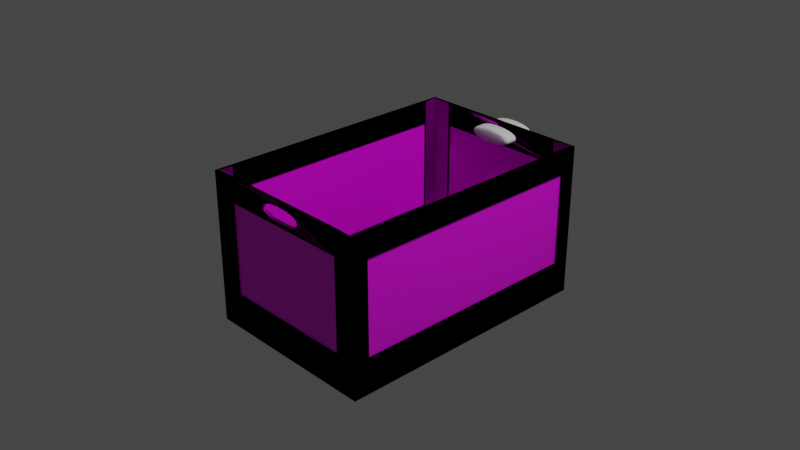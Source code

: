 # Source: box.blend  (saved by Blender 2.83.18; exported with 4.5.12 LTS)
import bpy
from mathutils import Matrix  # noqa: F401  (used for matrix-valued properties, if any)

bpy.ops.wm.read_factory_settings(use_empty=True)
scene = bpy.context.scene
scene.name = 'Scene'

# ---- collections
col_collection = bpy.data.collections.new('Collection'); scene.collection.children.link(col_collection)

# ---- images (referenced by path relative to the original .blend; pixels are not part of the script)
import os
ASSET_DIR = os.environ.get("B2B_ASSET_DIR", "")  # directory of the original .blend (textures are referenced by path, not embedded)
HERE = os.path.dirname(os.path.abspath(__file__))  # packed textures are extracted next to this script under _unpacked/

def load_image(name, relpath, width, height, colorspace="sRGB"):
    """Load a texture the original file referenced (path relative to the .blend, or extracted next to this script)."""
    p = next((c for c in (os.path.join(HERE, relpath), os.path.join(ASSET_DIR, relpath)) if relpath and os.path.exists(c)), "")
    if p:
        img = bpy.data.images.load(p, check_existing=True)
        img.name = name
    else:  # same state as the original file: an image datablock whose file is absent (Cycles renders it pink)
        img = bpy.data.images.new(name, width, height)
        img.source = "FILE"
        img.filepath = "//" + (relpath or name)
    img.colorspace_settings.name = colorspace
    return img
img_texturescom_plastic_scratched_1k_albedo_tif = load_image('TexturesCom_Plastic_Scratched_1K_albedo.tif', 'TexturesCom_Plastic_Scratched_1K_albedo.tif', 1024, 1024, 'sRGB')
img_texturescom_plastic_scratched_1k_normal_tif = load_image('TexturesCom_Plastic_Scratched_1K_normal.tif', 'TexturesCom_Plastic_Scratched_1K_normal.tif', 1024, 1024, 'sRGB')
img_texturescom_plastic_scratched_1k_roughness_tif = load_image('TexturesCom_Plastic_Scratched_1K_roughness.tif', 'TexturesCom_Plastic_Scratched_1K_roughness.tif', 1024, 1024, 'sRGB')
img_lattice_png = load_image('lattice.png', 'lattice.png', 1024, 1024, 'sRGB')

# ---- materials (node trees are filled in below, after node groups)
mat_material = bpy.data.materials.new('Material')
mat_material.alpha_threshold = 0.0
mat_material.use_transparent_shadow = False
mat_material.line_color = (0.0, 0.0, 0.0, 1.0)
mat_material_001 = bpy.data.materials.new('Material.001')
mat_material_001.surface_render_method = 'BLENDED'
mat_material_001.blend_method = 'BLEND'
mat_material_001.use_transparent_shadow = False

# ---- node groups
ng_auto_smooth = bpy.data.node_groups.new('Auto Smooth', 'GeometryNodeTree')
_s = ng_auto_smooth.interface.new_socket(name='Geometry', in_out='OUTPUT', socket_type='NodeSocketGeometry')
_s = ng_auto_smooth.interface.new_socket(name='Geometry', in_out='INPUT', socket_type='NodeSocketGeometry')
_s = ng_auto_smooth.interface.new_socket(name='Angle', in_out='INPUT', socket_type='NodeSocketFloat')
_s.subtype = 'ANGLE'
_s.min_value = 0.0
_s.max_value = 3.142
ng_auto_smooth.is_modifier = True
_N = ng_auto_smooth.nodes; _L = ng_auto_smooth.links
n0 = _N.new('NodeGroupOutput'); n0.name = 'Group Output'; n0.location = (480, -100)
n1 = _N.new('NodeGroupInput'); n1.name = 'Group Input'; n1.location = (-420, -300)
n2 = _N.new('NodeGroupInput'); n2.name = 'Group Input.001'; n2.location = (-60, -100)
n3 = _N.new('GeometryNodeSetShadeSmooth'); n3.name = 'Set Shade Smooth'; n3.location = (120, -100)
n3.domain = 'EDGE'
n4 = _N.new('GeometryNodeSetShadeSmooth'); n4.name = 'Set Shade Smooth.001'; n4.location = (300, -100)
n5 = _N.new('GeometryNodeInputMeshEdgeAngle'); n5.name = 'Edge Angle'; n5.location = (-420, -220)
n6 = _N.new('GeometryNodeInputEdgeSmooth'); n6.name = 'Is Edge Smooth'; n6.location = (-60, -160)
n7 = _N.new('GeometryNodeInputShadeSmooth'); n7.name = 'Is Face Smooth'; n7.location = (-240, -340)
n8 = _N.new('FunctionNodeBooleanMath'); n8.name = 'Boolean Math'; n8.location = (-60, -220)
n9 = _N.new('FunctionNodeCompare'); n9.name = 'Compare'; n9.location = (-240, -180)
n9.operation = 'LESS_EQUAL'
_L.new(n5.outputs[0], n9.inputs[0])
_L.new(n4.outputs[0], n0.inputs[0])
_L.new(n1.outputs[1], n9.inputs[1])
_L.new(n9.outputs[0], n8.inputs[0])
_L.new(n7.outputs[0], n8.inputs[1])
_L.new(n2.outputs[0], n3.inputs[0])
_L.new(n6.outputs[0], n3.inputs[1])
_L.new(n3.outputs[0], n4.inputs[0])
_L.new(n8.outputs[0], n3.inputs[2])
n0.is_active_output = True

# ---- material node trees
mat_material.use_nodes = True; mat_material.node_tree.nodes.clear()
_N = mat_material.node_tree.nodes; _L = mat_material.node_tree.links
n0 = _N.new('ShaderNodeOutputMaterial'); n0.name = 'Material Output'; n0.location = (300, 300)
n1 = _N.new('ShaderNodeTexImage'); n1.name = 'Image Texture.002'; n1.location = (-413, 229)
n1.hide = True
n1.image = img_texturescom_plastic_scratched_1k_albedo_tif
n2 = _N.new('ShaderNodeNormalMap'); n2.name = 'Normal Map'; n2.location = (-214, -174)
n2.inputs[0].default_value = 0.9
n3 = _N.new('ShaderNodeTexImage'); n3.name = 'Image Texture'; n3.location = (-522, -132)
n3.image = img_texturescom_plastic_scratched_1k_normal_tif
n4 = _N.new('ShaderNodeBsdfPrincipled'); n4.name = 'Principled BSDF'; n4.location = (10, 300)
n4.distribution = 'GGX'
n4.subsurface_method = 'BURLEY'
n4.inputs[3].default_value = 1.45
n4.inputs[27].default_value = (0.0, 0.0, 0.0, 1.0)
n4.inputs[28].default_value = 1.0
n5 = _N.new('ShaderNodeTexImage'); n5.name = 'Image Texture.001'; n5.location = (-370, 46)
n5.hide = True
n5.image = img_texturescom_plastic_scratched_1k_roughness_tif
_L.new(n4.outputs[0], n0.inputs[0])
_L.new(n1.outputs[0], n4.inputs[0])
_L.new(n3.outputs[0], n2.inputs[1])
_L.new(n2.outputs[0], n4.inputs[5])
_L.new(n5.outputs[0], n4.inputs[13])
_L.new(n5.outputs[0], n4.inputs[2])
n0.is_active_output = True
mat_material_001.use_nodes = True; mat_material_001.node_tree.nodes.clear()
_N = mat_material_001.node_tree.nodes; _L = mat_material_001.node_tree.links
n0 = _N.new('ShaderNodeBsdfTransparent'); n0.name = 'Transparent BSDF'; n0.location = (-128, 479)
n1 = _N.new('ShaderNodeBsdfPrincipled'); n1.name = 'Principled BSDF'; n1.location = (10, 300)
n1.distribution = 'GGX'
n1.subsurface_method = 'BURLEY'
n1.inputs[3].default_value = 1.45
n1.inputs[27].default_value = (0.0, 0.0, 0.0, 1.0)
n1.inputs[28].default_value = 1.0
n2 = _N.new('ShaderNodeOutputMaterial'); n2.name = 'Material Output'; n2.location = (382, 419)
n3 = _N.new('ShaderNodeMixShader'); n3.name = 'Mix Shader'; n3.location = (199, 465)
n4 = _N.new('ShaderNodeTexImage'); n4.name = 'Image Texture'; n4.location = (-349, 318)
n4.image = img_lattice_png
n5 = _N.new('ShaderNodeMapping'); n5.name = 'Mapping'; n5.location = (-589, 300)
n5.inputs[3].default_value = (4.0, 4.0, 4.0)
n6 = _N.new('ShaderNodeTexCoord'); n6.name = 'Texture Coordinate'; n6.location = (-765, 304)
_L.new(n4.outputs[0], n1.inputs[0])
_L.new(n0.outputs[0], n3.inputs[1])
_L.new(n1.outputs[0], n3.inputs[2])
_L.new(n3.outputs[0], n2.inputs[0])
_L.new(n4.outputs[1], n3.inputs[0])
_L.new(n6.outputs[2], n5.inputs[0])
_L.new(n5.outputs[0], n4.inputs[0])
n2.is_active_output = True

# ---- world
world_world = bpy.data.worlds.new('World'); scene.world = world_world
world_world.use_nodes = True; world_world.node_tree.nodes.clear()
_N = world_world.node_tree.nodes; _L = world_world.node_tree.links
n0 = _N.new('ShaderNodeOutputWorld'); n0.name = 'World Output'; n0.location = (300, 300)
n1 = _N.new('ShaderNodeBackground'); n1.name = 'Background'; n1.location = (10, 300)
n1.inputs[0].default_value = (0.05088, 0.05088, 0.05088, 1.0)
_L.new(n1.outputs[0], n0.inputs[0])
n0.is_active_output = True
world_world.color = (0.05088, 0.05088, 0.05088)
world_world.use_sun_shadow = False
world_world.sun_shadow_jitter_overblur = 0.0

# ---- cameras
cam_camera = bpy.data.cameras.new('Camera')
cam_camera.clip_end = 100.0
cam_camera.ortho_scale = 7.314

# ---- lights
light_light = bpy.data.lights.new('Light', 'POINT')
light_light.transmission_factor = 0.0
light_light.energy = 1000.0
light_light.shadow_soft_size = 0.1
light_light.shadow_maximum_resolution = 0.006
light_light.use_absolute_resolution = True

# ---- meshes
me_cube = bpy.data.meshes.new('Cube')
me_cube.from_pydata([(1.0, 1.495, 0.6693), (1.0, 1.495, -1.0), (-1.0, 1.495, 0.6693), (-1.0, 1.495, -1.0), (1.0, 1.495, -0.6132), (-1.0, 1.495, -0.6132), (0.0, 1.495, -1.0), (0.0, 1.495, 0.6693), (0.0, 1.495, -0.6132), (-1.0, 1.315, 0.6693), (1.0, 1.315, -1.0), (-1.0, 1.315, -1.0), (1.0, 1.315, 0.6693), (1.0, 1.315, -0.6132), (-1.0, 1.315, -0.6132), (0.0, 1.315, -1.0), (1.0, 1.495, 0.4096), (-1.0, 1.495, 0.4096), (0.0, 1.495, 0.4096), (1.0, 1.315, 0.4096), (-1.0, 1.315, 0.4096), (0.7611, 1.495, 0.6693), (0.7611, 1.495, -0.6132), (0.7611, 1.495, -1.0), (0.7611, 1.315, -1.0), (0.7611, 1.495, 0.4096), (-0.7419, 1.495, -1.0), (-0.7419, 1.495, 0.6693), (-0.7419, 1.495, -0.6132), (-0.7419, 1.315, -1.0), (-0.7419, 1.495, 0.4096), (0.9717, 1.467, 0.6693), (0.9769, 1.472, -0.9769), (-0.9717, 1.467, 0.6693), (-0.9769, 1.472, -0.9769), (0.9717, 1.467, -0.6132), (-0.9717, 1.467, -0.6132), (0.0, 1.467, -0.9717), (0.0, 1.455, 0.6693), (0.0, 1.455, -0.6132), (-0.96, 1.315, 0.6693), (0.9717, 1.315, -0.9717), (-0.9717, 1.315, -0.9717), (0.96, 1.315, 0.6693), (0.96, 1.315, -0.6132), (-0.96, 1.315, -0.6132), (0.0, 1.315, -0.96), (0.9717, 1.467, 0.4096), (-0.9717, 1.467, 0.4096), (0.0, 1.455, 0.4096), (0.96, 1.315, 0.4096), (-0.96, 1.315, 0.4096), (0.7611, 1.455, 0.6693), (0.7611, 1.455, -0.6132), (0.7611, 1.467, -0.9717), (0.7611, 1.315, -0.96), (0.7611, 1.455, 0.4096), (-0.7419, 1.467, -0.9717), (-0.7419, 1.455, 0.6693), (-0.7419, 1.455, -0.6132), (-0.7419, 1.315, -0.96), (-0.7419, 1.455, 0.4096), (0.2377, 1.495, 0.5641), (0.2377, 1.455, 0.5641), (0.2525, 1.495, 0.5333), (0.2525, 1.455, 0.5333), (0.2377, 1.495, 0.5026), (0.2377, 1.455, 0.5026), (0.189, 1.495, 0.5902), (0.189, 1.455, 0.5902), (0.189, 1.495, 0.4765), (0.189, 1.455, 0.4765), (0.1046, 1.495, 0.4591), (0.1046, 1.455, 0.4591), (0.1046, 1.495, 0.6076), (0.1046, 1.455, 0.6076), (1.441e-08, 1.495, 0.4529), (1.139e-08, 1.455, 0.4529), (-1.524e-08, 1.495, 0.6138), (-1.87e-08, 1.455, 0.6138), (-0.1046, 1.495, 0.6076), (-0.1046, 1.455, 0.6076), (-0.1046, 1.495, 0.4591), (-0.1046, 1.455, 0.4591), (-0.189, 1.495, 0.4765), (-0.189, 1.455, 0.4765), (-0.189, 1.495, 0.5902), (-0.189, 1.455, 0.5902), (-0.2377, 1.495, 0.5641), (-0.2377, 1.455, 0.5641), (-0.2525, 1.495, 0.5333), (-0.2525, 1.455, 0.5333), (-0.2377, 1.495, 0.5026), (-0.2377, 1.455, 0.5026), (1.0, -1.495, 0.6693), (1.0, -1.495, -1.0), (-1.0, -1.495, 0.6693), (-1.0, -1.495, -1.0), (-1.0, 0.0, -1.0), (1.0, 0.0, 0.6693), (-1.0, 0.0, 0.6693), (1.0, 0.0, -1.0), (1.0, -1.495, -0.6132), (-1.0, -1.495, -0.6132), (1.0, 0.0, -0.6132), (-1.0, 0.0, -0.6132), (0.0, -1.495, -1.0), (0.0, -1.495, 0.6693), (0.0, 0.0, -1.0), (0.0, -1.495, -0.6132), (-1.0, -1.315, 0.6693), (1.0, -1.315, -1.0), (-1.0, -1.315, -1.0), (1.0, -1.315, 0.6693), (1.0, -1.315, -0.6132), (-1.0, -1.315, -0.6132), (0.0, -1.315, -1.0), (1.0, -1.495, 0.4096), (-1.0, -1.495, 0.4096), (1.0, 0.0, 0.4096), (-1.0, 0.0, 0.4096), (0.0, -1.495, 0.4096), (1.0, -1.315, 0.4096), (-1.0, -1.315, 0.4096), (0.7611, -1.495, 0.6693), (0.7611, -1.495, -0.6132), (0.7611, -1.495, -1.0), (0.7611, 0.0, -1.0), (0.7611, -1.315, -1.0), (0.7611, -1.495, 0.4096), (-0.7419, -1.495, -1.0), (-0.7419, 0.0, -1.0), (-0.7419, -1.495, 0.6693), (-0.7419, -1.495, -0.6132), (-0.7419, -1.315, -1.0), (-0.7419, -1.495, 0.4096), (0.9717, -1.467, 0.6693), (0.9769, -1.472, -0.9769), (-0.9717, -1.467, 0.6693), (-0.9769, -1.472, -0.9769), (-0.9717, 0.0, -0.9717), (0.96, 0.0, 0.6693), (-0.96, 0.0, 0.6693), (0.9717, 0.0, -0.9717), (0.9717, -1.467, -0.6132), (-0.9717, -1.467, -0.6132), (0.96, 0.0, -0.6132), (-0.96, 0.0, -0.6132), (0.0, -1.467, -0.9717), (0.0, -1.455, 0.6693), (0.0, 0.0, -0.96), (0.0, -1.455, -0.6132), (-0.96, -1.315, 0.6693), (0.9717, -1.315, -0.9717), (-0.9717, -1.315, -0.9717), (0.96, -1.315, 0.6693), (0.96, -1.315, -0.6132), (-0.96, -1.315, -0.6132), (0.0, -1.315, -0.96), (0.9717, -1.467, 0.4096), (-0.9717, -1.467, 0.4096), (0.96, 0.0, 0.4096), (-0.96, 0.0, 0.4096), (0.0, -1.455, 0.4096), (0.96, -1.315, 0.4096), (-0.96, -1.315, 0.4096), (0.7611, -1.455, 0.6693), (0.7611, -1.455, -0.6132), (0.7611, -1.467, -0.9717), (0.7611, 0.0, -0.96), (0.7611, -1.315, -0.96), (0.7611, -1.455, 0.4096), (-0.7419, -1.467, -0.9717), (-0.7419, 0.0, -0.96), (-0.7419, -1.455, 0.6693), (-0.7419, -1.455, -0.6132), (-0.7419, -1.315, -0.96), (-0.7419, -1.455, 0.4096), (0.2377, -1.495, 0.5641), (0.2377, -1.455, 0.5641), (0.2525, -1.495, 0.5333), (0.2525, -1.455, 0.5333), (0.2377, -1.495, 0.5026), (0.2377, -1.455, 0.5026), (0.189, -1.495, 0.5902), (0.189, -1.455, 0.5902), (0.189, -1.495, 0.4765), (0.189, -1.455, 0.4765), (0.1046, -1.495, 0.4591), (0.1046, -1.455, 0.4591), (0.1046, -1.495, 0.6076), (0.1046, -1.455, 0.6076), (1.441e-08, -1.495, 0.4529), (1.139e-08, -1.455, 0.4529), (-1.524e-08, -1.495, 0.6138), (-1.87e-08, -1.455, 0.6138), (-0.1046, -1.495, 0.6076), (-0.1046, -1.455, 0.6076), (-0.1046, -1.495, 0.4591), (-0.1046, -1.455, 0.4591), (-0.189, -1.495, 0.4765), (-0.189, -1.455, 0.4765), (-0.189, -1.495, 0.5902), (-0.189, -1.455, 0.5902), (-0.2377, -1.495, 0.5641), (-0.2377, -1.455, 0.5641), (-0.2525, -1.495, 0.5333), (-0.2525, -1.455, 0.5333), (-0.2377, -1.495, 0.5026), (-0.2377, -1.455, 0.5026)], [], [(20, 9, 2, 17), (25, 21, 0, 16), (19, 12, 99, 119), (24, 10, 101, 127), (10, 13, 104, 101), (23, 22, 4, 1), (11, 14, 5, 3), (26, 28, 8, 6), (29, 15, 108, 131), (30, 27, 7, 78, 80, 86, 88, 90, 92, 84, 82, 76, 18), (26, 6, 15, 29), (98, 105, 14, 11), (1, 4, 13, 10), (23, 1, 10, 24), (16, 0, 12, 19), (120, 100, 9, 20), (4, 16, 19, 13), (22, 25, 16, 4), (14, 20, 17, 5), (6, 23, 24, 15), (6, 8, 22, 23), (15, 24, 127, 108), (18, 76, 72, 70, 66, 64, 62, 68, 74, 78, 7, 21, 25), (5, 17, 30, 28), (3, 26, 29, 11), (17, 2, 27, 30), (11, 29, 131, 98), (3, 5, 28, 26), (51, 48, 33, 40), (56, 47, 31, 52), (50, 161, 141, 43), (55, 169, 143, 41), (41, 143, 146, 44), (54, 32, 35, 53), (42, 34, 36, 45), (57, 37, 39, 59), (60, 173, 150, 46), (61, 49, 77, 83, 85, 93, 91, 89, 87, 81, 79, 38, 58), (57, 60, 46, 37), (140, 42, 45, 147), (32, 41, 44, 35), (54, 55, 41, 32), (47, 50, 43, 31), (162, 51, 40, 142), (35, 44, 50, 47), (53, 35, 47, 56), (45, 36, 48, 51), (37, 46, 55, 54), (37, 54, 53, 39), (46, 150, 169, 55), (49, 56, 52, 38, 79, 75, 69, 63, 65, 67, 71, 73, 77), (36, 59, 61, 48), (34, 42, 60, 57), (48, 61, 58, 33), (42, 140, 173, 60), (34, 57, 59, 36), (2, 9, 40, 33), (0, 21, 52, 31), (99, 12, 43, 141), (21, 7, 38, 52), (104, 13, 44, 146), (7, 27, 58, 38), (8, 28, 59, 39), (9, 100, 142, 40), (12, 0, 31, 43), (14, 105, 147, 45), (13, 19, 50, 44), (20, 14, 45, 51), (120, 20, 51, 162), (30, 18, 49, 61), (19, 119, 161, 50), (22, 8, 39, 53), (18, 25, 56, 49), (25, 22, 53, 56), (27, 2, 33, 58), (28, 30, 61, 59), (75, 74, 68, 69), (87, 86, 80, 81), (83, 82, 84, 85), (89, 88, 86, 87), (77, 76, 82, 83), (71, 70, 72, 73), (67, 66, 70, 71), (85, 84, 92, 93), (91, 90, 88, 89), (73, 72, 76, 77), (79, 78, 74, 75), (93, 92, 90, 91), (63, 62, 64, 65), (65, 64, 66, 67), (81, 80, 78, 79), (69, 68, 62, 63), (123, 118, 96, 110), (129, 117, 94, 124), (122, 119, 99, 113), (128, 127, 101, 111), (111, 101, 104, 114), (126, 95, 102, 125), (112, 97, 103, 115), (130, 106, 109, 133), (134, 131, 108, 116), (135, 121, 192, 198, 200, 208, 206, 204, 202, 196, 194, 107, 132), (130, 134, 116, 106), (98, 112, 115, 105), (95, 111, 114, 102), (126, 128, 111, 95), (117, 122, 113, 94), (120, 123, 110, 100), (102, 114, 122, 117), (125, 102, 117, 129), (115, 103, 118, 123), (106, 116, 128, 126), (106, 126, 125, 109), (116, 108, 127, 128), (121, 129, 124, 107, 194, 190, 184, 178, 180, 182, 186, 188, 192), (103, 133, 135, 118), (97, 112, 134, 130), (118, 135, 132, 96), (112, 98, 131, 134), (97, 130, 133, 103), (165, 152, 138, 160), (171, 166, 136, 159), (164, 155, 141, 161), (170, 153, 143, 169), (153, 156, 146, 143), (168, 167, 144, 137), (154, 157, 145, 139), (172, 175, 151, 148), (176, 158, 150, 173), (177, 174, 149, 195, 197, 203, 205, 207, 209, 201, 199, 193, 163), (172, 148, 158, 176), (140, 147, 157, 154), (137, 144, 156, 153), (168, 137, 153, 170), (159, 136, 155, 164), (162, 142, 152, 165), (144, 159, 164, 156), (167, 171, 159, 144), (157, 165, 160, 145), (148, 168, 170, 158), (148, 151, 167, 168), (158, 170, 169, 150), (163, 193, 189, 187, 183, 181, 179, 185, 191, 195, 149, 166, 171), (145, 160, 177, 175), (139, 172, 176, 154), (160, 138, 174, 177), (154, 176, 173, 140), (139, 145, 175, 172), (96, 138, 152, 110), (94, 136, 166, 124), (99, 141, 155, 113), (101, 143, 146, 104), (98, 140, 173, 131), (105, 147, 140, 98), (124, 166, 149, 107), (104, 146, 156, 114), (107, 149, 174, 132), (108, 150, 169, 127), (109, 151, 175, 133), (110, 152, 142, 100), (113, 155, 136, 94), (115, 157, 147, 105), (114, 156, 164, 122), (123, 165, 157, 115), (119, 161, 141, 99), (100, 142, 162, 120), (120, 162, 165, 123), (135, 177, 163, 121), (122, 164, 161, 119), (125, 167, 151, 109), (127, 169, 143, 101), (121, 163, 171, 129), (129, 171, 167, 125), (131, 173, 150, 108), (132, 174, 138, 96), (133, 175, 177, 135), (191, 185, 184, 190), (203, 197, 196, 202), (199, 201, 200, 198), (205, 203, 202, 204), (193, 199, 198, 192), (187, 189, 188, 186), (183, 187, 186, 182), (201, 209, 208, 200), (207, 205, 204, 206), (189, 193, 192, 188), (195, 191, 190, 194), (209, 207, 206, 208), (179, 181, 180, 178), (181, 183, 182, 180), (197, 195, 194, 196), (185, 179, 178, 184)])
me_cube.polygons.foreach_set('use_smooth', [True] * 192)
_uv = me_cube.uv_layers.new(name='UVMap')
_uv.uv.foreach_set('vector', [0.54, 0.02281, 0.5071, 0.02281, 0.5071, 1.511e-08, 0.54, 1.511e-08, 0.8974, 0.5965, 0.9303, 0.5965, 0.9303, 0.6268, 0.8974, 0.6268, 0.54, 0.7354, 0.5071, 0.7354, 0.5071, 0.5686, 0.54, 0.5686, 0.2233, 0.02281, 0.2535, 0.02281, 0.2535, 0.1895, 0.2233, 0.1895, 0.7187, 0.7354, 0.6696, 0.7354, 0.6696, 0.5686, 0.7187, 0.5686, 0.7187, 0.5965, 0.7677, 0.5965, 0.7677, 0.6268, 0.7187, 0.6268, 0.7187, 0.02281, 0.6696, 0.02281, 0.6696, 1.511e-08, 0.7187, 0.0, 0.7187, 0.406, 0.7677, 0.406, 0.7677, 0.5, 0.7187, 0.5, 0.03272, 0.02281, 0.1268, 0.02281, 0.1268, 0.1895, 0.03272, 0.1895, 0.8974, 0.406, 0.9303, 0.406, 0.9303, 0.5, 0.9233, 0.5, 0.9225, 0.4867, 0.9203, 0.476, 0.917, 0.4699, 0.9131, 0.468, 0.9092, 0.4699, 0.9058, 0.476, 0.9036, 0.4867, 0.9029, 0.5, 0.8974, 0.5, 0.03272, 7.556e-08, 0.1268, 4.534e-08, 0.1268, 0.02281, 0.03272, 0.02281, 0.7187, 0.1895, 0.6696, 0.1895, 0.6696, 0.02281, 0.7187, 0.02281, 0.7187, 0.7582, 0.6696, 0.7582, 0.6696, 0.7354, 0.7187, 0.7354, 0.2233, 1.511e-08, 0.2535, 0.0, 0.2535, 0.02281, 0.2233, 0.02281, 0.54, 0.7582, 0.5071, 0.7582, 0.5071, 0.7354, 0.54, 0.7354, 0.54, 0.1895, 0.5071, 0.1895, 0.5071, 0.02281, 0.54, 0.02281, 0.6696, 0.7582, 0.54, 0.7582, 0.54, 0.7354, 0.6696, 0.7354, 0.7677, 0.5965, 0.8974, 0.5965, 0.8974, 0.6268, 0.7677, 0.6268, 0.6696, 0.02281, 0.54, 0.02281, 0.54, 1.511e-08, 0.6696, 1.511e-08, 0.1268, 4.534e-08, 0.2233, 1.511e-08, 0.2233, 0.02281, 0.1268, 0.02281, 0.7187, 0.5, 0.7677, 0.5, 0.7677, 0.5965, 0.7187, 0.5965, 0.1268, 0.02281, 0.2233, 0.02281, 0.2233, 0.1895, 0.1268, 0.1895, 0.8974, 0.5, 0.9029, 0.5, 0.9036, 0.5133, 0.9058, 0.524, 0.9092, 0.5301, 0.9131, 0.532, 0.917, 0.5301, 0.9203, 0.524, 0.9225, 0.5133, 0.9233, 0.5, 0.9303, 0.5, 0.9303, 0.5965, 0.8974, 0.5965, 0.7677, 0.3732, 0.8974, 0.3732, 0.8974, 0.406, 0.7677, 0.406, 0.0, 9.067e-08, 0.03272, 7.556e-08, 0.03272, 0.02281, 1.511e-08, 0.02281, 0.8974, 0.3732, 0.9303, 0.3732, 0.9303, 0.406, 0.8974, 0.406, 1.511e-08, 0.02281, 0.03272, 0.02281, 0.03272, 0.1895, 6.045e-08, 0.1895, 0.7187, 0.3732, 0.7677, 0.3732, 0.7677, 0.406, 0.7187, 0.406, 0.7516, 0.3533, 0.7516, 0.3726, 0.7187, 0.3726, 0.7187, 0.3533, 0.03292, 0.9726, 0.03292, 0.9993, 7.563e-06, 0.9993, 3.778e-08, 0.9726, 0.3313, 0.399, 0.3313, 0.5657, 0.2984, 0.5657, 0.2984, 0.399, 0.2203, 0.7324, 0.2203, 0.5657, 0.247, 0.5657, 0.247, 0.7324, 0.5064, 0.399, 0.5064, 0.5657, 0.461, 0.5657, 0.461, 0.399, 0.208, 0.9726, 0.2087, 1.0, 0.1626, 0.9993, 0.1626, 0.9726, 0.9267, 0.3533, 0.9274, 0.3732, 0.8813, 0.3726, 0.8813, 0.3533, 0.208, 0.7821, 0.208, 0.8762, 0.1626, 0.8762, 0.1626, 0.7821, 0.0298, 0.7324, 0.0298, 0.5657, 0.1238, 0.5657, 0.1238, 0.7324, 0.03292, 0.7821, 0.03292, 0.8762, 0.02743, 0.8762, 0.02664, 0.8629, 0.02445, 0.8522, 0.02113, 0.846, 0.01724, 0.8441, 0.01334, 0.846, 0.01003, 0.8522, 0.007826, 0.8629, 0.007039, 0.8762, 1.511e-08, 0.8762, 0.0, 0.7821, 0.0298, 0.7517, 0.0298, 0.7324, 0.1238, 0.7324, 0.1238, 0.7517, 0.9267, 0.1866, 0.9267, 0.3533, 0.8813, 0.3533, 0.8813, 0.1866, 0.5071, 0.3791, 0.5064, 0.399, 0.461, 0.399, 0.461, 0.3797, 0.2203, 0.7517, 0.2203, 0.7324, 0.247, 0.7324, 0.2477, 0.7523, 0.3313, 0.3797, 0.3313, 0.399, 0.2984, 0.399, 0.2984, 0.3797, 0.7516, 0.1866, 0.7516, 0.3533, 0.7187, 0.3533, 0.7187, 0.1866, 0.461, 0.3797, 0.461, 0.399, 0.3313, 0.399, 0.3313, 0.3797, 0.1626, 0.9726, 0.1626, 0.9993, 0.03292, 0.9993, 0.03292, 0.9726, 0.8813, 0.3533, 0.8813, 0.3726, 0.7516, 0.3726, 0.7516, 0.3533, 0.1238, 0.7517, 0.1238, 0.7324, 0.2203, 0.7324, 0.2203, 0.7517, 0.208, 0.8762, 0.208, 0.9726, 0.1626, 0.9726, 0.1626, 0.8762, 0.1238, 0.7324, 0.1238, 0.5657, 0.2203, 0.5657, 0.2203, 0.7324, 0.03292, 0.8762, 0.03292, 0.9726, 3.778e-08, 0.9726, 1.511e-08, 0.8762, 0.007039, 0.8762, 0.007826, 0.8894, 0.01003, 0.9001, 0.01334, 0.9063, 0.01724, 0.9082, 0.02113, 0.9063, 0.02445, 0.9001, 0.02664, 0.8894, 0.02743, 0.8762, 0.1626, 0.753, 0.1626, 0.7821, 0.03292, 0.7821, 0.03292, 0.753, 3.778e-08, 0.7523, 0.0006577, 0.7324, 0.0298, 0.7324, 0.0298, 0.7517, 0.03292, 0.753, 0.03292, 0.7821, 0.0, 0.7821, 7.541e-06, 0.753, 0.0006577, 0.7324, 0.0006577, 0.5657, 0.0298, 0.5657, 0.0298, 0.7324, 0.2087, 0.7523, 0.208, 0.7821, 0.1626, 0.7821, 0.1626, 0.753, 0.2535, 0.3791, 0.2535, 0.3563, 0.2586, 0.3563, 0.2571, 0.3755, 0.5071, 0.3791, 0.4768, 0.3791, 0.4768, 0.374, 0.5035, 0.3755, 0.5071, 0.1895, 0.5071, 0.3563, 0.502, 0.3563, 0.502, 0.1895, 0.4768, 0.3791, 0.3803, 0.3791, 0.3803, 0.374, 0.4768, 0.374, 0.9375, 0.1667, 0.9375, 0.3335, 0.9324, 0.3335, 0.9324, 0.1667, 0.3803, 0.3791, 0.2863, 0.3791, 0.2863, 0.374, 0.3803, 0.374, 0.4275, 0.8488, 0.4275, 0.9429, 0.4225, 0.9429, 0.4225, 0.8488, 0.2535, 0.3563, 0.2535, 0.1895, 0.2586, 0.1895, 0.2586, 0.3563, 0.5071, 0.3563, 0.5071, 0.3791, 0.5035, 0.3755, 0.502, 0.3563, 0.9354, 0.7067, 0.9354, 0.54, 0.9404, 0.54, 0.9404, 0.7067, 0.463, 0.882, 0.463, 0.7523, 0.4681, 0.7523, 0.4681, 0.882, 0.4529, 0.7523, 0.4529, 0.882, 0.4478, 0.882, 0.4478, 0.7523, 0.9354, 0.54, 0.9354, 0.7067, 0.9303, 0.7067, 0.9303, 0.54, 0.4225, 0.7523, 0.4225, 0.8464, 0.4174, 0.8464, 0.4174, 0.7523, 0.9324, 0.0, 0.9324, 0.1667, 0.9274, 0.1667, 0.9274, 0.0, 0.4275, 0.7523, 0.4275, 0.8488, 0.4225, 0.8488, 0.4225, 0.7523, 0.4225, 0.8464, 0.4225, 0.9429, 0.4174, 0.9429, 0.4174, 0.8464, 0.463, 0.7523, 0.463, 0.882, 0.458, 0.882, 0.458, 0.7523, 0.2863, 0.3791, 0.2535, 0.3791, 0.2571, 0.3755, 0.2863, 0.374, 0.4377, 0.882, 0.4377, 0.7523, 0.4427, 0.7523, 0.4427, 0.882, 0.2696, 0.6495, 0.2646, 0.6495, 0.2646, 0.6388, 0.2696, 0.6388, 0.2696, 0.6867, 0.2646, 0.6867, 0.2646, 0.676, 0.2696, 0.676, 0.2544, 0.6495, 0.2493, 0.6495, 0.2493, 0.6388, 0.2544, 0.6388, 0.2696, 0.6929, 0.2646, 0.6929, 0.2646, 0.6867, 0.2696, 0.6867, 0.2544, 0.6628, 0.2493, 0.6628, 0.2493, 0.6495, 0.2544, 0.6495, 0.2544, 0.6867, 0.2493, 0.6867, 0.2493, 0.676, 0.2544, 0.676, 0.2544, 0.6929, 0.2493, 0.6929, 0.2493, 0.6867, 0.2544, 0.6867, 0.2544, 0.6388, 0.2493, 0.6388, 0.2493, 0.6326, 0.2544, 0.6326, 0.2848, 0.6365, 0.2798, 0.6365, 0.2798, 0.6326, 0.2848, 0.6326, 0.2544, 0.676, 0.2493, 0.676, 0.2493, 0.6628, 0.2544, 0.6628, 0.2696, 0.6628, 0.2646, 0.6628, 0.2646, 0.6495, 0.2696, 0.6495, 0.2848, 0.6404, 0.2798, 0.6404, 0.2798, 0.6365, 0.2848, 0.6365, 0.2798, 0.6404, 0.2848, 0.6404, 0.2848, 0.6443, 0.2798, 0.6443, 0.2798, 0.6443, 0.2848, 0.6443, 0.2848, 0.6482, 0.2798, 0.6482, 0.2696, 0.676, 0.2646, 0.676, 0.2646, 0.6628, 0.2696, 0.6628, 0.2696, 0.6388, 0.2646, 0.6388, 0.2646, 0.6326, 0.2696, 0.6326, 0.54, 0.3563, 0.54, 0.3791, 0.5071, 0.3791, 0.5071, 0.3563, 0.8974, 0.657, 0.8974, 0.6268, 0.9303, 0.6268, 0.9303, 0.657, 0.54, 0.4019, 0.54, 0.5686, 0.5071, 0.5686, 0.5071, 0.4019, 0.2233, 0.3563, 0.2233, 0.1895, 0.2535, 0.1895, 0.2535, 0.3563, 0.7187, 0.4019, 0.7187, 0.5686, 0.6696, 0.5686, 0.6696, 0.4019, 0.7187, 0.657, 0.7187, 0.6268, 0.7677, 0.6268, 0.7677, 0.657, 0.7187, 0.3563, 0.7187, 0.3791, 0.6696, 0.3791, 0.6696, 0.3563, 0.7187, 0.8476, 0.7187, 0.7535, 0.7677, 0.7535, 0.7677, 0.8476, 0.03272, 0.3563, 0.03272, 0.1895, 0.1268, 0.1895, 0.1268, 0.3563, 0.8974, 0.8476, 0.8974, 0.7535, 0.9029, 0.7535, 0.9036, 0.7668, 0.9058, 0.7775, 0.9092, 0.7837, 0.9131, 0.7855, 0.917, 0.7837, 0.9203, 0.7775, 0.9225, 0.7668, 0.9233, 0.7535, 0.9303, 0.7535, 0.9303, 0.8476, 0.03272, 0.3791, 0.03272, 0.3563, 0.1268, 0.3563, 0.1268, 0.3791, 0.7187, 0.1895, 0.7187, 0.3563, 0.6696, 0.3563, 0.6696, 0.1895, 0.7187, 0.3791, 0.7187, 0.4019, 0.6696, 0.4019, 0.6696, 0.3791, 0.2233, 0.3791, 0.2233, 0.3563, 0.2535, 0.3563, 0.2535, 0.3791, 0.54, 0.3791, 0.54, 0.4019, 0.5071, 0.4019, 0.5071, 0.3791, 0.54, 0.1895, 0.54, 0.3563, 0.5071, 0.3563, 0.5071, 0.1895, 0.6696, 0.3791, 0.6696, 0.4019, 0.54, 0.4019, 0.54, 0.3791, 0.7677, 0.657, 0.7677, 0.6268, 0.8974, 0.6268, 0.8974, 0.657, 0.6696, 0.3563, 0.6696, 0.3791, 0.54, 0.3791, 0.54, 0.3563, 0.1268, 0.3791, 0.1268, 0.3563, 0.2233, 0.3563, 0.2233, 0.3791, 0.7187, 0.7535, 0.7187, 0.657, 0.7677, 0.657, 0.7677, 0.7535, 0.1268, 0.3563, 0.1268, 0.1895, 0.2233, 0.1895, 0.2233, 0.3563, 0.8974, 0.7535, 0.8974, 0.657, 0.9303, 0.657, 0.9303, 0.7535, 0.9233, 0.7535, 0.9225, 0.7403, 0.9203, 0.7296, 0.917, 0.7234, 0.9131, 0.7215, 0.9092, 0.7234, 0.9058, 0.7296, 0.9036, 0.7403, 0.9029, 0.7535, 0.7677, 0.8803, 0.7677, 0.8476, 0.8974, 0.8476, 0.8974, 0.8803, 1.058e-07, 0.3791, 9.823e-08, 0.3563, 0.03272, 0.3563, 0.03272, 0.3791, 0.8974, 0.8803, 0.8974, 0.8476, 0.9303, 0.8476, 0.9303, 0.8803, 9.823e-08, 0.3563, 6.045e-08, 0.1895, 0.03272, 0.1895, 0.03272, 0.3563, 0.7187, 0.8803, 0.7187, 0.8476, 0.7677, 0.8476, 0.7677, 0.8803, 0.7516, 0.01988, 0.7187, 0.01988, 0.7187, 0.0006579, 0.7516, 0.0006579, 0.2416, 0.7797, 0.2087, 0.7797, 0.2087, 0.753, 0.2416, 0.753, 0.3313, 0.7324, 0.2984, 0.7324, 0.2984, 0.5657, 0.3313, 0.5657, 0.2203, 0.399, 0.247, 0.399, 0.247, 0.5657, 0.2203, 0.5657, 0.5064, 0.7324, 0.461, 0.7324, 0.461, 0.5657, 0.5064, 0.5657, 0.4167, 0.7797, 0.3713, 0.7797, 0.3713, 0.753, 0.4174, 0.7523, 0.9267, 0.01988, 0.8813, 0.01988, 0.8813, 0.0006579, 0.9274, 0.0, 0.4167, 0.9702, 0.3713, 0.9702, 0.3713, 0.8762, 0.4167, 0.8762, 0.0298, 0.399, 0.1238, 0.399, 0.1238, 0.5657, 0.0298, 0.5657, 0.2416, 0.9702, 0.2087, 0.9702, 0.2087, 0.8762, 0.2157, 0.8762, 0.2165, 0.8894, 0.2187, 0.9001, 0.222, 0.9063, 0.2259, 0.9082, 0.2298, 0.9063, 0.2331, 0.9001, 0.2353, 0.8894, 0.2361, 0.8762, 0.2416, 0.8762, 0.0298, 0.3797, 0.1238, 0.3797, 0.1238, 0.399, 0.0298, 0.399, 0.9267, 0.1866, 0.8813, 0.1866, 0.8813, 0.01988, 0.9267, 0.01988, 0.5071, 0.7523, 0.461, 0.7517, 0.461, 0.7324, 0.5064, 0.7324, 0.2203, 0.3797, 0.2477, 0.3791, 0.247, 0.399, 0.2203, 0.399, 0.3313, 0.7517, 0.2984, 0.7517, 0.2984, 0.7324, 0.3313, 0.7324, 0.7516, 0.1866, 0.7187, 0.1866, 0.7187, 0.01988, 0.7516, 0.01988, 0.461, 0.7517, 0.3313, 0.7517, 0.3313, 0.7324, 0.461, 0.7324, 0.3713, 0.7797, 0.2416, 0.7797, 0.2416, 0.753, 0.3713, 0.753, 0.8813, 0.01988, 0.7516, 0.01988, 0.7516, 0.0006579, 0.8813, 0.0006579, 0.1238, 0.3797, 0.2203, 0.3797, 0.2203, 0.399, 0.1238, 0.399, 0.4167, 0.8762, 0.3713, 0.8762, 0.3713, 0.7797, 0.4167, 0.7797, 0.1238, 0.399, 0.2203, 0.399, 0.2203, 0.5657, 0.1238, 0.5657, 0.2416, 0.8762, 0.2361, 0.8762, 0.2353, 0.8629, 0.2331, 0.8522, 0.2298, 0.846, 0.2259, 0.8441, 0.222, 0.846, 0.2187, 0.8522, 0.2165, 0.8629, 0.2157, 0.8762, 0.2087, 0.8762, 0.2087, 0.7797, 0.2416, 0.7797, 0.3713, 0.9993, 0.2416, 0.9993, 0.2416, 0.9702, 0.3713, 0.9702, 0.0, 0.3791, 0.0298, 0.3797, 0.0298, 0.399, 0.0006577, 0.399, 0.2416, 0.9993, 0.2087, 0.9993, 0.2087, 0.9702, 0.2416, 0.9702, 0.0006577, 0.399, 0.0298, 0.399, 0.0298, 0.5657, 0.0006577, 0.5657, 0.4174, 1.0, 0.3713, 0.9993, 0.3713, 0.9702, 0.4167, 0.9702, 0.2535, 1.511e-08, 0.2571, 0.003585, 0.2586, 0.02281, 0.2535, 0.02281, 0.5071, 0.0, 0.5035, 0.003585, 0.4768, 0.005071, 0.4768, 1.511e-08, 0.5071, 0.1895, 0.502, 0.1895, 0.502, 0.02281, 0.5071, 0.02281, 0.2984, 0.3791, 0.2948, 0.3827, 0.2493, 0.3842, 0.2493, 0.3791, 0.2984, 0.6326, 0.2948, 0.629, 0.2933, 0.5999, 0.2984, 0.5999, 0.2493, 0.6326, 0.2493, 0.6276, 0.2948, 0.629, 0.2984, 0.6326, 0.4768, 1.511e-08, 0.4768, 0.005071, 0.3803, 0.005071, 0.3803, 1.511e-08, 0.9375, 0.1667, 0.9324, 0.1667, 0.9324, 0.0, 0.9375, 1.511e-08, 0.3803, 1.511e-08, 0.3803, 0.005071, 0.2863, 0.005071, 0.2863, 0.0, 0.2984, 0.5059, 0.2933, 0.5059, 0.2933, 0.4094, 0.2984, 0.4094, 0.9354, 0.8007, 0.9303, 0.8007, 0.9303, 0.7067, 0.9354, 0.7067, 0.2535, 0.02281, 0.2586, 0.02281, 0.2586, 0.1895, 0.2535, 0.1895, 0.5071, 0.02281, 0.502, 0.02281, 0.5035, 0.003585, 0.5071, 0.0, 0.9354, 0.3732, 0.9404, 0.3732, 0.9404, 0.54, 0.9354, 0.54, 0.4275, 0.7523, 0.4326, 0.7523, 0.4326, 0.882, 0.4275, 0.882, 0.4478, 0.882, 0.4427, 0.882, 0.4427, 0.7523, 0.4478, 0.7523, 0.2747, 0.6326, 0.2798, 0.6326, 0.2798, 0.6655, 0.2747, 0.6655, 0.2696, 0.6326, 0.2747, 0.6326, 0.2747, 0.6655, 0.2696, 0.6655, 0.9354, 0.54, 0.9303, 0.54, 0.9303, 0.3732, 0.9354, 0.3732, 0.9375, 0.0, 0.9426, 0.0, 0.9426, 0.09404, 0.9375, 0.09404, 0.9324, 0.3335, 0.9274, 0.3335, 0.9274, 0.1667, 0.9324, 0.1667, 0.9354, 0.8972, 0.9303, 0.8972, 0.9303, 0.8007, 0.9354, 0.8007, 0.2984, 0.4094, 0.2933, 0.4094, 0.2948, 0.3827, 0.2984, 0.3791, 0.9375, 0.09404, 0.9426, 0.09404, 0.9426, 0.1905, 0.9375, 0.1905, 0.4529, 0.7523, 0.458, 0.7523, 0.458, 0.882, 0.4529, 0.882, 0.2984, 0.5999, 0.2933, 0.5999, 0.2933, 0.5059, 0.2984, 0.5059, 0.2863, 0.0, 0.2863, 0.005071, 0.2571, 0.003585, 0.2535, 1.511e-08, 0.4377, 0.882, 0.4326, 0.882, 0.4326, 0.7523, 0.4377, 0.7523, 0.2646, 0.676, 0.2646, 0.6867, 0.2595, 0.6867, 0.2595, 0.676, 0.2646, 0.6388, 0.2646, 0.6495, 0.2595, 0.6495, 0.2595, 0.6388, 0.2544, 0.6495, 0.2544, 0.6388, 0.2595, 0.6388, 0.2595, 0.6495, 0.2646, 0.6326, 0.2646, 0.6388, 0.2595, 0.6388, 0.2595, 0.6326, 0.2544, 0.6628, 0.2544, 0.6495, 0.2595, 0.6495, 0.2595, 0.6628, 0.2544, 0.6867, 0.2544, 0.676, 0.2595, 0.676, 0.2595, 0.6867, 0.2544, 0.6929, 0.2544, 0.6867, 0.2595, 0.6867, 0.2595, 0.6929, 0.2544, 0.6388, 0.2544, 0.6326, 0.2595, 0.6326, 0.2595, 0.6388, 0.2848, 0.6365, 0.2848, 0.6326, 0.2899, 0.6326, 0.2899, 0.6365, 0.2544, 0.676, 0.2544, 0.6628, 0.2595, 0.6628, 0.2595, 0.676, 0.2646, 0.6628, 0.2646, 0.676, 0.2595, 0.676, 0.2595, 0.6628, 0.2848, 0.6404, 0.2848, 0.6365, 0.2899, 0.6365, 0.2899, 0.6404, 0.295, 0.6326, 0.295, 0.6365, 0.2899, 0.6365, 0.2899, 0.6326, 0.295, 0.6365, 0.295, 0.6404, 0.2899, 0.6404, 0.2899, 0.6365, 0.2646, 0.6495, 0.2646, 0.6628, 0.2595, 0.6628, 0.2595, 0.6495, 0.2646, 0.6867, 0.2646, 0.6929, 0.2595, 0.6929, 0.2595, 0.6867])
me_cube.materials.append(mat_material)
me_cube.use_remesh_preserve_volume = False
me_cube.use_remesh_preserve_attributes = False
me_cube.use_mirror_vertex_groups = False
me_cube.update()
me_cylinder = bpy.data.meshes.new('Cylinder')
me_cylinder.from_pydata([(-2.455e-08, 1.631, -1.0), (-2.455e-08, 1.631, 1.0), (0.3743, 1.3, -1.0), (0.3743, 1.3, 1.0), (0.5293, -8.348e-08, -1.0), (0.5293, -8.348e-08, 1.0), (0.3743, -1.3, -1.0), (0.3743, -1.3, 1.0), (-7.082e-08, -1.631, -1.0), (-7.082e-08, -1.631, 1.0), (-0.3743, -1.3, -1.0), (-0.3743, -1.3, 1.0), (-0.5293, 1.879e-08, -1.0), (-0.5293, 1.879e-08, 1.0), (-0.3743, 1.3, -1.0), (-0.3743, 1.3, 1.0), (-2.455e-08, 1.631, 0.9364), (0.3743, 1.3, 0.9364), (0.5293, -8.348e-08, 0.9364), (0.3743, -1.3, 0.9364), (-7.082e-08, -1.631, 0.9364), (-0.3743, -1.3, 0.9364), (-0.5293, 1.879e-08, 0.9364), (-0.3743, 1.3, 0.9364), (0.3743, 1.3, -0.8348), (0.5293, -8.348e-08, -0.8348), (0.3743, -1.3, -0.8348), (-7.082e-08, -1.631, -0.8348), (-0.3743, -1.3, -0.8348), (-0.5293, 1.879e-08, -0.8348), (-0.3743, 1.3, -0.8348), (-2.455e-08, 1.631, -0.8348)], [], [(16, 1, 3, 17), (17, 3, 5, 18), (18, 5, 7, 19), (19, 7, 9, 20), (20, 9, 11, 21), (21, 11, 13, 22), (3, 1, 15, 13, 11, 9, 7, 5), (22, 13, 15, 23), (23, 15, 1, 16), (0, 2, 4, 6, 8, 10, 12, 14), (30, 23, 16, 31), (29, 22, 23, 30), (28, 21, 22, 29), (27, 20, 21, 28), (26, 19, 20, 27), (25, 18, 19, 26), (24, 17, 18, 25), (31, 16, 17, 24), (0, 31, 24, 2), (2, 24, 25, 4), (4, 25, 26, 6), (6, 26, 27, 8), (8, 27, 28, 10), (10, 28, 29, 12), (12, 29, 30, 14), (14, 30, 31, 0)])
me_cylinder.polygons.foreach_set('use_smooth', [True] * 26)
_uv = me_cylinder.uv_layers.new(name='UVMap')
_uv.uv.foreach_set('vector', [1.0, 0.9841, 1.0, 1.0, 0.875, 1.0, 0.875, 0.9841, 0.875, 0.9841, 0.875, 1.0, 0.75, 1.0, 0.75, 0.9841, 0.75, 0.9841, 0.75, 1.0, 0.625, 1.0, 0.625, 0.9841, 0.625, 0.9841, 0.625, 1.0, 0.5, 1.0, 0.5, 0.9841, 0.5, 0.9841, 0.5, 1.0, 0.375, 1.0, 0.375, 0.9841, 0.375, 0.9841, 0.375, 1.0, 0.25, 1.0, 0.25, 0.9841, 0.4197, 0.4197, 0.25, 0.49, 0.08029, 0.4197, 0.01, 0.25, 0.08029, 0.08029, 0.25, 0.01, 0.4197, 0.08029, 0.49, 0.25, 0.25, 0.9841, 0.25, 1.0, 0.125, 1.0, 0.125, 0.9841, 0.125, 0.9841, 0.125, 1.0, 0.0, 1.0, 0.0, 0.9841, 0.75, 0.49, 0.9197, 0.4197, 0.99, 0.25, 0.9197, 0.08029, 0.75, 0.01, 0.5803, 0.08029, 0.51, 0.25, 0.5803, 0.4197, 0.125, 0.5413, 0.125, 0.9841, 0.0, 0.9841, 0.0, 0.5413, 0.25, 0.5413, 0.25, 0.9841, 0.125, 0.9841, 0.125, 0.5413, 0.375, 0.5413, 0.375, 0.9841, 0.25, 0.9841, 0.25, 0.5413, 0.5, 0.5413, 0.5, 0.9841, 0.375, 0.9841, 0.375, 0.5413, 0.625, 0.5413, 0.625, 0.9841, 0.5, 0.9841, 0.5, 0.5413, 0.75, 0.5413, 0.75, 0.9841, 0.625, 0.9841, 0.625, 0.5413, 0.875, 0.5413, 0.875, 0.9841, 0.75, 0.9841, 0.75, 0.5413, 1.0, 0.5413, 1.0, 0.9841, 0.875, 0.9841, 0.875, 0.5413, 1.0, 0.5, 1.0, 0.5413, 0.875, 0.5413, 0.875, 0.5, 0.875, 0.5, 0.875, 0.5413, 0.75, 0.5413, 0.75, 0.5, 0.75, 0.5, 0.75, 0.5413, 0.625, 0.5413, 0.625, 0.5, 0.625, 0.5, 0.625, 0.5413, 0.5, 0.5413, 0.5, 0.5, 0.5, 0.5, 0.5, 0.5413, 0.375, 0.5413, 0.375, 0.5, 0.375, 0.5, 0.375, 0.5413, 0.25, 0.5413, 0.25, 0.5, 0.25, 0.5, 0.25, 0.5413, 0.125, 0.5413, 0.125, 0.5, 0.125, 0.5, 0.125, 0.5413, 0.0, 0.5413, 0.0, 0.5])
me_cylinder.use_remesh_fix_poles = True
me_cylinder.use_remesh_preserve_attributes = False
me_cylinder.use_mirror_vertex_groups = False
me_cylinder.update()
me_plane = bpy.data.meshes.new('Plane')
me_plane.from_pydata([(-0.4588, -1.361, 0.9838), (0.655, -1.361, 0.9838), (-0.4588, 1.358, 0.9838), (0.655, 1.358, 0.9838)], [], [(0, 1, 3, 2)])
_uv = me_plane.uv_layers.new(name='UVMap')
_uv.uv.foreach_set('vector', [0.8194, 1.0, 0.4097, 1.0, 0.4097, 0.0, 0.8194, 0.0])
me_plane.materials.append(mat_material_001)
me_plane.use_remesh_fix_poles = True
me_plane.use_remesh_preserve_attributes = False
me_plane.use_mirror_vertex_groups = False
me_plane.update()
me_plane_001 = bpy.data.meshes.new('Plane.001')
me_plane_001.from_pydata([(-0.4588, -1.361, 0.9838), (0.655, -1.361, 0.9838), (-0.4588, 1.358, 0.9838), (0.655, 1.358, 0.9838)], [], [(0, 1, 3, 2)])
_uv = me_plane_001.uv_layers.new(name='UVMap')
_uv.uv.foreach_set('vector', [0.4097, 1.0, 8.77e-08, 1.0, 0.0, 0.0, 0.4097, 0.0])
me_plane_001.materials.append(mat_material_001)
me_plane_001.use_remesh_fix_poles = True
me_plane_001.use_remesh_preserve_attributes = False
me_plane_001.use_mirror_vertex_groups = False
me_plane_001.update()
me_plane_002 = bpy.data.meshes.new('Plane.002')
me_plane_002.from_pydata([(-0.7692, -0.4225, -4.36e-08), (0.778, -0.4225, -4.36e-08), (-0.7692, 0.6329, 2.771e-08), (0.778, 0.6329, 2.771e-08)], [], [(0, 1, 3, 2)])
_uv = me_plane_002.uv_layers.new(name='UVMap')
_uv.uv.foreach_set('vector', [1.0, 5.648e-08, 1.0, 0.733, 0.5, 0.733, 0.5, 0.0])
me_plane_002.materials.append(mat_material_001)
me_plane_002.use_remesh_fix_poles = True
me_plane_002.use_remesh_preserve_attributes = False
me_plane_002.use_mirror_vertex_groups = False
me_plane_002.update()
me_plane_003 = bpy.data.meshes.new('Plane.003')
me_plane_003.from_pydata([(-0.7692, -0.4225, -4.36e-08), (0.778, -0.4225, -4.36e-08), (-0.7692, 0.6329, 2.771e-08), (0.778, 0.6329, 2.771e-08)], [], [(0, 1, 3, 2)])
_uv = me_plane_003.uv_layers.new(name='UVMap')
_uv.uv.foreach_set('vector', [0.5, 5.648e-08, 0.5, 0.733, 5.648e-08, 0.733, 0.0, 0.0])
me_plane_003.materials.append(mat_material_001)
me_plane_003.use_remesh_fix_poles = True
me_plane_003.use_remesh_preserve_attributes = False
me_plane_003.use_mirror_vertex_groups = False
me_plane_003.update()
me_cube_001 = bpy.data.meshes.new('Cube.001')
me_cube_001.from_pydata([(1.0, 1.495, 0.6693), (1.0, 1.495, -1.0), (-1.0, 1.495, 0.6693), (-1.0, 1.495, -1.0), (-1.0, 0.0, -1.0), (1.0, 0.0, 0.6693), (-1.0, 0.0, 0.6693), (1.0, 0.0, -1.0), (1.0, 1.495, -0.6132), (-1.0, 1.495, -0.6132), (1.0, 0.0, -0.6132), (-1.0, 0.0, -0.6132), (0.0, 1.495, -1.0), (0.0, 1.495, 0.6693), (0.0, 0.0, -1.0), (0.0, 1.495, -0.6132), (-1.0, 1.315, 0.6693), (1.0, 1.315, -1.0), (-1.0, 1.315, -1.0), (1.0, 1.315, 0.6693), (1.0, 1.315, -0.6132), (-1.0, 1.315, -0.6132), (0.0, 1.315, -1.0), (1.0, 1.495, 0.4096), (-1.0, 1.495, 0.4096), (1.0, 0.0, 0.4096), (-1.0, 0.0, 0.4096), (0.0, 1.495, 0.4096), (1.0, 1.315, 0.4096), (-1.0, 1.315, 0.4096), (0.7611, 1.495, 0.6693), (0.7611, 1.495, -0.6132), (0.7611, 1.495, -1.0), (0.7611, 0.0, -1.0), (0.7611, 1.315, -1.0), (0.7611, 1.495, 0.4096), (-0.7419, 1.495, -1.0), (-0.7419, 0.0, -1.0), (-0.7419, 1.495, 0.6693), (-0.7419, 1.495, -0.6132), (-0.7419, 1.315, -1.0), (-0.7419, 1.495, 0.4096)], [], [(29, 16, 2, 24), (35, 30, 0, 23), (28, 19, 5, 25), (34, 17, 7, 33), (17, 20, 10, 7), (32, 31, 8, 1), (18, 21, 9, 3), (36, 39, 15, 12), (40, 22, 14, 37), (41, 38, 13, 27), (36, 12, 22, 40), (4, 11, 21, 18), (1, 8, 20, 17), (32, 1, 17, 34), (23, 0, 19, 28), (26, 6, 16, 29), (8, 23, 28, 20), (31, 35, 23, 8), (21, 29, 24, 9), (12, 32, 34, 22), (12, 15, 31, 32), (22, 34, 33, 14), (27, 13, 30, 35), (9, 24, 41, 39), (3, 36, 40, 18), (24, 2, 38, 41), (18, 40, 37, 4), (3, 9, 39, 36)])
me_cube_001.polygons.foreach_set('use_smooth', [True] * 28)
_uv = me_cube_001.uv_layers.new(name='UVMap')
_uv.uv.foreach_set('vector', [0.7659, 0.6158, 0.7659, 0.5451, 0.815, 0.5451, 0.815, 0.6158, 0.07076, 0.0651, 0.0, 0.0651, 0.0, 6.498e-08, 0.07076, 6.498e-08, 0.3585, 0.9292, 0.3585, 1.0, 1.03e-07, 1.0, 8.701e-08, 0.9292, 0.504, 0.0651, 0.504, 6.498e-08, 0.8624, 0.0, 0.8624, 0.0651, 0.3585, 0.5451, 0.3585, 0.6505, 2.388e-08, 0.6505, 0.0, 0.5451, 0.4549, 0.0651, 0.3495, 0.0651, 0.3495, 3.249e-08, 0.4549, 0.0, 0.7659, 1.0, 0.7659, 0.8946, 0.815, 0.8946, 0.815, 1.0, 0.4549, 0.4747, 0.3495, 0.4747, 0.3495, 0.2725, 0.4549, 0.2725, 0.504, 0.4747, 0.504, 0.2725, 0.8624, 0.2725, 0.8624, 0.4747, 0.07076, 0.4747, 4.873e-08, 0.4747, 3.249e-08, 0.2725, 0.07076, 0.2725, 0.4549, 0.4747, 0.4549, 0.2725, 0.504, 0.2725, 0.504, 0.4747, 0.4075, 1.0, 0.4075, 0.8946, 0.7659, 0.8946, 0.7659, 1.0, 0.4075, 0.5451, 0.4075, 0.6505, 0.3585, 0.6505, 0.3585, 0.5451, 0.4549, 0.0651, 0.4549, 6.498e-08, 0.504, 6.498e-08, 0.504, 0.0651, 0.4075, 0.9292, 0.4075, 1.0, 0.3585, 1.0, 0.3585, 0.9292, 0.4075, 0.6158, 0.4075, 0.5451, 0.7659, 0.5451, 0.7659, 0.6158, 0.4075, 0.6505, 0.4075, 0.9292, 0.3585, 0.9292, 0.3585, 0.6505, 0.3495, 0.0651, 0.07076, 0.0651, 0.07076, 6.498e-08, 0.3495, 3.249e-08, 0.7659, 0.8946, 0.7659, 0.6158, 0.815, 0.6158, 0.815, 0.8946, 0.4549, 0.2725, 0.4549, 0.0651, 0.504, 0.0651, 0.504, 0.2725, 0.4549, 0.2725, 0.3495, 0.2725, 0.3495, 0.0651, 0.4549, 0.0651, 0.504, 0.2725, 0.504, 0.0651, 0.8624, 0.0651, 0.8624, 0.2725, 0.07076, 0.2725, 3.249e-08, 0.2725, 0.0, 0.0651, 0.07076, 0.0651, 0.3495, 0.5451, 0.07076, 0.5451, 0.07076, 0.4747, 0.3495, 0.4747, 0.4549, 0.5451, 0.4549, 0.4747, 0.504, 0.4747, 0.504, 0.5451, 0.07076, 0.5451, 4.873e-08, 0.5451, 4.873e-08, 0.4747, 0.07076, 0.4747, 0.504, 0.5451, 0.504, 0.4747, 0.8624, 0.4747, 0.8624, 0.5451, 0.4549, 0.5451, 0.3495, 0.5451, 0.3495, 0.4747, 0.4549, 0.4747])
me_cube_001.materials.append(mat_material)
me_cube_001.use_remesh_preserve_volume = False
me_cube_001.use_remesh_preserve_attributes = False
me_cube_001.use_mirror_vertex_groups = False
me_cube_001.update()

# ---- objects
ob_cube = bpy.data.objects.new('Cube', me_cube)
ob_light = bpy.data.objects.new('Light', light_light)
ob_camera = bpy.data.objects.new('Camera', cam_camera)
ob_cylinder = bpy.data.objects.new('Cylinder', me_cylinder)
ob_plane = bpy.data.objects.new('Plane', me_plane)
ob_plane_001 = bpy.data.objects.new('Plane.001', me_plane_001)
ob_plane_002 = bpy.data.objects.new('Plane.002', me_plane_002)
ob_plane_003 = bpy.data.objects.new('Plane.003', me_plane_003)
ob_cube_001 = bpy.data.objects.new('Cube.001', me_cube_001)

# ---- transforms, parenting, visibility, modifiers, constraints
ob_cube.location = (0.0, 0.0, 0.0)
ob_cube.lock_rotations_4d = False
ob_cube.empty_display_type = 'ARROWS'
ob_cube.lineart.crease_threshold = 0.0
_m = ob_cube.modifiers.new('Auto Smooth', 'NODES')
_m.node_group = ng_auto_smooth
_gi = [s.identifier for s in ng_auto_smooth.interface.items_tree if s.item_type == 'SOCKET' and s.in_out == 'INPUT']
_m[_gi[1]] = 0.5236  # Angle
ob_light.location = (4.076, 1.005, 5.904)
ob_light.rotation_euler = (0.6503, 0.05522, 1.866)
ob_light.lock_rotations_4d = False
ob_light.empty_display_type = 'ARROWS'
ob_light.color = (0.0, 0.0, 0.0, 0.0)
ob_light.lineart.crease_threshold = 0.0
ob_camera.location = (7.359, -6.926, 4.958)
ob_camera.rotation_euler = (1.109, 0.0, 0.8149)
ob_camera.lock_rotations_4d = False
ob_camera.empty_display_type = 'ARROWS'
ob_camera.color = (0.0, 0.0, 0.0, 0.0)
ob_camera.display_type = 'WIRE'
ob_camera.lineart.crease_threshold = 0.0
ob_cylinder.location = (0.0, 1.516, 0.5333)
ob_cylinder.rotation_euler = (-1.571, 1.571, 0.0)
ob_cylinder.scale = (0.1684, 0.1661, 0.2057)
ob_cylinder.lineart.crease_threshold = 0.0
_m = ob_cylinder.modifiers.new('Subdivision', 'SUBSURF')
_m.uv_smooth = 'PRESERVE_CORNERS'
ob_plane.location = (0.0, 0.0, 0.0)
ob_plane.rotation_euler = (-0.0, 1.571, 0.0)
ob_plane.lineart.crease_threshold = 0.0
ob_plane_001.location = (-1.965, 0.0, 0.0)
ob_plane_001.rotation_euler = (-0.0, 1.571, 0.0)
ob_plane_001.lineart.crease_threshold = 0.0
ob_plane_002.location = (0.0, -1.475, 0.0)
ob_plane_002.rotation_euler = (-1.571, -0.0, 0.0)
ob_plane_002.lineart.crease_threshold = 0.0
ob_plane_003.location = (0.0, 1.478, 0.0)
ob_plane_003.rotation_euler = (-1.571, -0.0, 0.0)
ob_plane_003.lineart.crease_threshold = 0.0
ob_cube_001.location = (0.0, 0.0, 0.0)
ob_cube_001.lock_rotations_4d = False
ob_cube_001.empty_display_type = 'ARROWS'
ob_cube_001.lineart.crease_threshold = 0.0
_m = ob_cube_001.modifiers.new('Solidify', 'SOLIDIFY')
_m.thickness = 0.04
_m = ob_cube_001.modifiers.new('Boolean', 'BOOLEAN')
_m.object = ob_cylinder
_m.solver = 'FAST'
_m = ob_cube_001.modifiers.new('Mirror', 'MIRROR')
_m.use_axis = (False, True, False)
_m.use_clip = True
_m = ob_cube_001.modifiers.new('Auto Smooth', 'NODES')
_m.node_group = ng_auto_smooth
_gi = [s.identifier for s in ng_auto_smooth.interface.items_tree if s.item_type == 'SOCKET' and s.in_out == 'INPUT']
_m[_gi[1]] = 0.5236  # Angle

# ---- collection membership
col_collection.objects.link(ob_cube)
col_collection.objects.link(ob_light)
col_collection.objects.link(ob_camera)
col_collection.objects.link(ob_cylinder)
col_collection.objects.link(ob_plane)
col_collection.objects.link(ob_plane_001)
col_collection.objects.link(ob_plane_002)
col_collection.objects.link(ob_plane_003)
col_collection.objects.link(ob_cube_001)

# ---- scene / render settings (as saved in the file)
scene.camera = ob_camera
scene.frame_start = 1; scene.frame_end = 250; scene.frame_set(1)
scene.render.engine = 'BLENDER_EEVEE_NEXT'
scene.cycles.use_denoising = False
scene.cycles.samples = 128
scene.cycles.sampling_pattern = 'TABULATED_SOBOL'
scene.cycles.use_adaptive_sampling = False
scene.cycles.use_light_tree = False
scene.view_settings.view_transform = 'Filmic'
bpy.context.view_layer.update()
